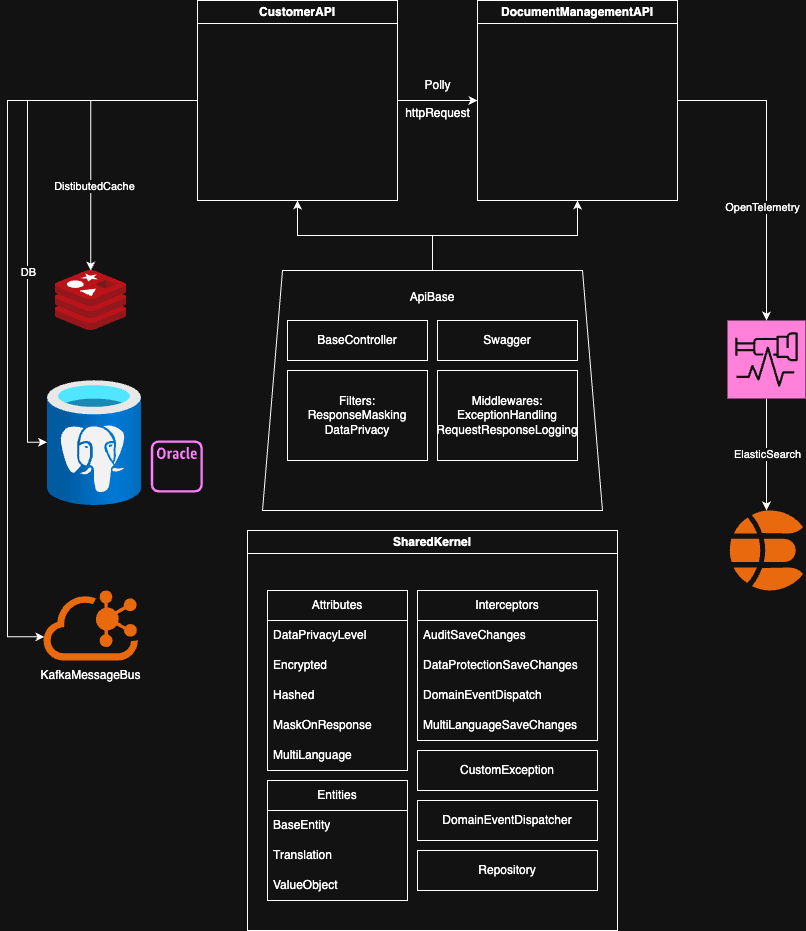

The diagram above was exported from draw.io. Its source (the exported page's mxGraphModel, read from the mxfile embedded in the PNG):
<mxGraphModel dx="1178" dy="902" grid="1" gridSize="10" guides="1" tooltips="1" connect="1" arrows="1" fold="1" page="1" pageScale="1" pageWidth="850" pageHeight="1100" math="0" shadow="0">
  <root>
    <mxCell id="0" />
    <mxCell id="1" parent="0" />
    <mxCell id="KfnBs1EBN3PCkMCJLKTF-7" value="SharedKernel" style="swimlane;whiteSpace=wrap;html=1;" vertex="1" parent="1">
      <mxGeometry x="260" y="615" width="370" height="400" as="geometry" />
    </mxCell>
    <mxCell id="KfnBs1EBN3PCkMCJLKTF-8" value="Attributes" style="swimlane;fontStyle=0;childLayout=stackLayout;horizontal=1;startSize=30;horizontalStack=0;resizeParent=1;resizeParentMax=0;resizeLast=0;collapsible=1;marginBottom=0;whiteSpace=wrap;html=1;" vertex="1" parent="KfnBs1EBN3PCkMCJLKTF-7">
      <mxGeometry x="20" y="60" width="140" height="180" as="geometry" />
    </mxCell>
    <mxCell id="KfnBs1EBN3PCkMCJLKTF-9" value="DataPrivacyLevel" style="text;strokeColor=none;fillColor=none;align=left;verticalAlign=middle;spacingLeft=4;spacingRight=4;overflow=hidden;points=[[0,0.5],[1,0.5]];portConstraint=eastwest;rotatable=0;whiteSpace=wrap;html=1;" vertex="1" parent="KfnBs1EBN3PCkMCJLKTF-8">
      <mxGeometry y="30" width="140" height="30" as="geometry" />
    </mxCell>
    <mxCell id="KfnBs1EBN3PCkMCJLKTF-10" value="Encrypted" style="text;strokeColor=none;fillColor=none;align=left;verticalAlign=middle;spacingLeft=4;spacingRight=4;overflow=hidden;points=[[0,0.5],[1,0.5]];portConstraint=eastwest;rotatable=0;whiteSpace=wrap;html=1;" vertex="1" parent="KfnBs1EBN3PCkMCJLKTF-8">
      <mxGeometry y="60" width="140" height="30" as="geometry" />
    </mxCell>
    <mxCell id="KfnBs1EBN3PCkMCJLKTF-11" value="Hashed" style="text;strokeColor=none;fillColor=none;align=left;verticalAlign=middle;spacingLeft=4;spacingRight=4;overflow=hidden;points=[[0,0.5],[1,0.5]];portConstraint=eastwest;rotatable=0;whiteSpace=wrap;html=1;" vertex="1" parent="KfnBs1EBN3PCkMCJLKTF-8">
      <mxGeometry y="90" width="140" height="30" as="geometry" />
    </mxCell>
    <mxCell id="KfnBs1EBN3PCkMCJLKTF-13" value="MaskOnResponse" style="text;strokeColor=none;fillColor=none;align=left;verticalAlign=middle;spacingLeft=4;spacingRight=4;overflow=hidden;points=[[0,0.5],[1,0.5]];portConstraint=eastwest;rotatable=0;whiteSpace=wrap;html=1;" vertex="1" parent="KfnBs1EBN3PCkMCJLKTF-8">
      <mxGeometry y="120" width="140" height="30" as="geometry" />
    </mxCell>
    <mxCell id="KfnBs1EBN3PCkMCJLKTF-14" value="MultiLanguage" style="text;strokeColor=none;fillColor=none;align=left;verticalAlign=middle;spacingLeft=4;spacingRight=4;overflow=hidden;points=[[0,0.5],[1,0.5]];portConstraint=eastwest;rotatable=0;whiteSpace=wrap;html=1;" vertex="1" parent="KfnBs1EBN3PCkMCJLKTF-8">
      <mxGeometry y="150" width="140" height="30" as="geometry" />
    </mxCell>
    <mxCell id="KfnBs1EBN3PCkMCJLKTF-17" value="Entities" style="swimlane;fontStyle=0;childLayout=stackLayout;horizontal=1;startSize=30;horizontalStack=0;resizeParent=1;resizeParentMax=0;resizeLast=0;collapsible=1;marginBottom=0;whiteSpace=wrap;html=1;" vertex="1" parent="KfnBs1EBN3PCkMCJLKTF-7">
      <mxGeometry x="20" y="250" width="140" height="120" as="geometry" />
    </mxCell>
    <mxCell id="KfnBs1EBN3PCkMCJLKTF-18" value="BaseEntity" style="text;strokeColor=none;fillColor=none;align=left;verticalAlign=middle;spacingLeft=4;spacingRight=4;overflow=hidden;points=[[0,0.5],[1,0.5]];portConstraint=eastwest;rotatable=0;whiteSpace=wrap;html=1;" vertex="1" parent="KfnBs1EBN3PCkMCJLKTF-17">
      <mxGeometry y="30" width="140" height="30" as="geometry" />
    </mxCell>
    <mxCell id="KfnBs1EBN3PCkMCJLKTF-19" value="Translation" style="text;strokeColor=none;fillColor=none;align=left;verticalAlign=middle;spacingLeft=4;spacingRight=4;overflow=hidden;points=[[0,0.5],[1,0.5]];portConstraint=eastwest;rotatable=0;whiteSpace=wrap;html=1;" vertex="1" parent="KfnBs1EBN3PCkMCJLKTF-17">
      <mxGeometry y="60" width="140" height="30" as="geometry" />
    </mxCell>
    <mxCell id="KfnBs1EBN3PCkMCJLKTF-20" value="ValueObject" style="text;strokeColor=none;fillColor=none;align=left;verticalAlign=middle;spacingLeft=4;spacingRight=4;overflow=hidden;points=[[0,0.5],[1,0.5]];portConstraint=eastwest;rotatable=0;whiteSpace=wrap;html=1;" vertex="1" parent="KfnBs1EBN3PCkMCJLKTF-17">
      <mxGeometry y="90" width="140" height="30" as="geometry" />
    </mxCell>
    <mxCell id="KfnBs1EBN3PCkMCJLKTF-34" value="Interceptors" style="swimlane;fontStyle=0;childLayout=stackLayout;horizontal=1;startSize=30;horizontalStack=0;resizeParent=1;resizeParentMax=0;resizeLast=0;collapsible=1;marginBottom=0;whiteSpace=wrap;html=1;" vertex="1" parent="KfnBs1EBN3PCkMCJLKTF-7">
      <mxGeometry x="170" y="60" width="180" height="150" as="geometry" />
    </mxCell>
    <mxCell id="KfnBs1EBN3PCkMCJLKTF-35" value="AuditSaveChanges" style="text;strokeColor=none;fillColor=none;align=left;verticalAlign=middle;spacingLeft=4;spacingRight=4;overflow=hidden;points=[[0,0.5],[1,0.5]];portConstraint=eastwest;rotatable=0;whiteSpace=wrap;html=1;" vertex="1" parent="KfnBs1EBN3PCkMCJLKTF-34">
      <mxGeometry y="30" width="180" height="30" as="geometry" />
    </mxCell>
    <mxCell id="KfnBs1EBN3PCkMCJLKTF-36" value="DataProtectionSaveChanges" style="text;strokeColor=none;fillColor=none;align=left;verticalAlign=middle;spacingLeft=4;spacingRight=4;overflow=hidden;points=[[0,0.5],[1,0.5]];portConstraint=eastwest;rotatable=0;whiteSpace=wrap;html=1;" vertex="1" parent="KfnBs1EBN3PCkMCJLKTF-34">
      <mxGeometry y="60" width="180" height="30" as="geometry" />
    </mxCell>
    <mxCell id="KfnBs1EBN3PCkMCJLKTF-37" value="DomainEventDispatch" style="text;strokeColor=none;fillColor=none;align=left;verticalAlign=middle;spacingLeft=4;spacingRight=4;overflow=hidden;points=[[0,0.5],[1,0.5]];portConstraint=eastwest;rotatable=0;whiteSpace=wrap;html=1;" vertex="1" parent="KfnBs1EBN3PCkMCJLKTF-34">
      <mxGeometry y="90" width="180" height="30" as="geometry" />
    </mxCell>
    <mxCell id="KfnBs1EBN3PCkMCJLKTF-38" value="MultiLanguageSaveChanges" style="text;strokeColor=none;fillColor=none;align=left;verticalAlign=middle;spacingLeft=4;spacingRight=4;overflow=hidden;points=[[0,0.5],[1,0.5]];portConstraint=eastwest;rotatable=0;whiteSpace=wrap;html=1;" vertex="1" parent="KfnBs1EBN3PCkMCJLKTF-34">
      <mxGeometry y="120" width="180" height="30" as="geometry" />
    </mxCell>
    <mxCell id="KfnBs1EBN3PCkMCJLKTF-40" value="CustomException" style="rounded=0;whiteSpace=wrap;html=1;" vertex="1" parent="KfnBs1EBN3PCkMCJLKTF-7">
      <mxGeometry x="170" y="220" width="180" height="40" as="geometry" />
    </mxCell>
    <mxCell id="KfnBs1EBN3PCkMCJLKTF-41" value="DomainEventDispatcher" style="rounded=0;whiteSpace=wrap;html=1;" vertex="1" parent="KfnBs1EBN3PCkMCJLKTF-7">
      <mxGeometry x="170" y="270" width="180" height="40" as="geometry" />
    </mxCell>
    <mxCell id="KfnBs1EBN3PCkMCJLKTF-42" value="Repository" style="rounded=0;whiteSpace=wrap;html=1;" vertex="1" parent="KfnBs1EBN3PCkMCJLKTF-7">
      <mxGeometry x="170" y="320" width="180" height="40" as="geometry" />
    </mxCell>
    <mxCell id="KfnBs1EBN3PCkMCJLKTF-79" style="edgeStyle=orthogonalEdgeStyle;rounded=0;orthogonalLoop=1;jettySize=auto;html=1;entryX=0.5;entryY=1;entryDx=0;entryDy=0;" edge="1" parent="1" source="KfnBs1EBN3PCkMCJLKTF-43" target="KfnBs1EBN3PCkMCJLKTF-51">
      <mxGeometry relative="1" as="geometry" />
    </mxCell>
    <mxCell id="KfnBs1EBN3PCkMCJLKTF-80" style="edgeStyle=orthogonalEdgeStyle;rounded=0;orthogonalLoop=1;jettySize=auto;html=1;entryX=0.5;entryY=1;entryDx=0;entryDy=0;" edge="1" parent="1" source="KfnBs1EBN3PCkMCJLKTF-43" target="KfnBs1EBN3PCkMCJLKTF-52">
      <mxGeometry relative="1" as="geometry" />
    </mxCell>
    <mxCell id="KfnBs1EBN3PCkMCJLKTF-43" value="ApiBase&lt;br&gt;&lt;br&gt;&lt;br&gt;&lt;br&gt;&lt;br&gt;&lt;br&gt;&lt;br&gt;&lt;br&gt;&lt;br&gt;&lt;br&gt;&lt;br&gt;&lt;br&gt;&lt;br&gt;&lt;div&gt;&lt;br/&gt;&lt;/div&gt;" style="shape=trapezoid;perimeter=trapezoidPerimeter;whiteSpace=wrap;html=1;fixedSize=1;" vertex="1" parent="1">
      <mxGeometry x="275" y="355" width="340" height="240" as="geometry" />
    </mxCell>
    <mxCell id="KfnBs1EBN3PCkMCJLKTF-45" value="BaseController" style="rounded=0;whiteSpace=wrap;html=1;" vertex="1" parent="1">
      <mxGeometry x="300" y="405" width="140" height="40" as="geometry" />
    </mxCell>
    <mxCell id="KfnBs1EBN3PCkMCJLKTF-46" value="Swagger" style="rounded=0;whiteSpace=wrap;html=1;" vertex="1" parent="1">
      <mxGeometry x="450" y="405" width="140" height="40" as="geometry" />
    </mxCell>
    <mxCell id="KfnBs1EBN3PCkMCJLKTF-47" value="Filters:&lt;br&gt;ResponseMasking&lt;br&gt;DataPrivacy" style="rounded=0;whiteSpace=wrap;html=1;" vertex="1" parent="1">
      <mxGeometry x="300" y="455" width="140" height="90" as="geometry" />
    </mxCell>
    <mxCell id="KfnBs1EBN3PCkMCJLKTF-48" value="Middlewares:&lt;br&gt;ExceptionHandling&lt;br&gt;RequestResponseLogging" style="rounded=0;whiteSpace=wrap;html=1;" vertex="1" parent="1">
      <mxGeometry x="450" y="455" width="140" height="90" as="geometry" />
    </mxCell>
    <mxCell id="KfnBs1EBN3PCkMCJLKTF-64" style="edgeStyle=orthogonalEdgeStyle;rounded=0;orthogonalLoop=1;jettySize=auto;html=1;entryX=0;entryY=0.5;entryDx=0;entryDy=0;" edge="1" parent="1" source="KfnBs1EBN3PCkMCJLKTF-51" target="KfnBs1EBN3PCkMCJLKTF-52">
      <mxGeometry relative="1" as="geometry" />
    </mxCell>
    <mxCell id="KfnBs1EBN3PCkMCJLKTF-67" style="edgeStyle=orthogonalEdgeStyle;rounded=0;orthogonalLoop=1;jettySize=auto;html=1;" edge="1" parent="1" source="KfnBs1EBN3PCkMCJLKTF-51" target="KfnBs1EBN3PCkMCJLKTF-63">
      <mxGeometry relative="1" as="geometry" />
    </mxCell>
    <mxCell id="KfnBs1EBN3PCkMCJLKTF-76" value="DistibutedCache" style="edgeLabel;html=1;align=center;verticalAlign=middle;resizable=0;points=[];" vertex="1" connectable="0" parent="KfnBs1EBN3PCkMCJLKTF-67">
      <mxGeometry x="0.3892" y="3" relative="1" as="geometry">
        <mxPoint as="offset" />
      </mxGeometry>
    </mxCell>
    <mxCell id="KfnBs1EBN3PCkMCJLKTF-51" value="CustomerAPI" style="swimlane;whiteSpace=wrap;html=1;" vertex="1" parent="1">
      <mxGeometry x="210" y="85" width="200" height="200" as="geometry" />
    </mxCell>
    <mxCell id="KfnBs1EBN3PCkMCJLKTF-52" value="DocumentManagementAPI" style="swimlane;whiteSpace=wrap;html=1;" vertex="1" parent="1">
      <mxGeometry x="490" y="85" width="200" height="200" as="geometry" />
    </mxCell>
    <mxCell id="KfnBs1EBN3PCkMCJLKTF-54" value="" style="image;aspect=fixed;html=1;points=[];align=center;fontSize=12;image=img/lib/azure2/databases/Azure_Database_PostgreSQL_Server.svg;" vertex="1" parent="1">
      <mxGeometry x="60" y="465" width="94" height="125.33" as="geometry" />
    </mxCell>
    <mxCell id="KfnBs1EBN3PCkMCJLKTF-55" value="Polly" style="text;html=1;align=center;verticalAlign=middle;resizable=0;points=[];autosize=1;strokeColor=none;fillColor=none;" vertex="1" parent="1">
      <mxGeometry x="425" y="155" width="50" height="30" as="geometry" />
    </mxCell>
    <mxCell id="KfnBs1EBN3PCkMCJLKTF-75" value="ElasticSearch" style="edgeStyle=orthogonalEdgeStyle;rounded=0;orthogonalLoop=1;jettySize=auto;html=1;" edge="1" parent="1" source="KfnBs1EBN3PCkMCJLKTF-59" target="KfnBs1EBN3PCkMCJLKTF-60">
      <mxGeometry relative="1" as="geometry" />
    </mxCell>
    <mxCell id="KfnBs1EBN3PCkMCJLKTF-59" value="" style="sketch=0;points=[[0,0,0],[0.25,0,0],[0.5,0,0],[0.75,0,0],[1,0,0],[0,1,0],[0.25,1,0],[0.5,1,0],[0.75,1,0],[1,1,0],[0,0.25,0],[0,0.5,0],[0,0.75,0],[1,0.25,0],[1,0.5,0],[1,0.75,0]];points=[[0,0,0],[0.25,0,0],[0.5,0,0],[0.75,0,0],[1,0,0],[0,1,0],[0.25,1,0],[0.5,1,0],[0.75,1,0],[1,1,0],[0,0.25,0],[0,0.5,0],[0,0.75,0],[1,0.25,0],[1,0.5,0],[1,0.75,0]];outlineConnect=0;fontColor=#232F3E;fillColor=#E7157B;strokeColor=#ffffff;dashed=0;verticalLabelPosition=bottom;verticalAlign=top;align=center;html=1;fontSize=12;fontStyle=0;aspect=fixed;shape=mxgraph.aws4.resourceIcon;resIcon=mxgraph.aws4.distro_for_opentelemetry;" vertex="1" parent="1">
      <mxGeometry x="740" y="405" width="78" height="78" as="geometry" />
    </mxCell>
    <mxCell id="KfnBs1EBN3PCkMCJLKTF-60" value="" style="points=[];aspect=fixed;html=1;align=center;shadow=0;dashed=0;fillColor=#FF6A00;strokeColor=none;shape=mxgraph.alibaba_cloud.elasticsearch;" vertex="1" parent="1">
      <mxGeometry x="742.33" y="594.95" width="73.34" height="80.05" as="geometry" />
    </mxCell>
    <mxCell id="KfnBs1EBN3PCkMCJLKTF-63" value="" style="image;sketch=0;aspect=fixed;html=1;points=[];align=center;fontSize=12;image=img/lib/mscae/Cache_Redis_Product.svg;" vertex="1" parent="1">
      <mxGeometry x="67.57" y="355" width="71.43" height="60" as="geometry" />
    </mxCell>
    <mxCell id="KfnBs1EBN3PCkMCJLKTF-65" value="httpRequest" style="text;html=1;align=center;verticalAlign=middle;resizable=0;points=[];autosize=1;strokeColor=none;fillColor=none;" vertex="1" parent="1">
      <mxGeometry x="405" y="183" width="90" height="30" as="geometry" />
    </mxCell>
    <mxCell id="KfnBs1EBN3PCkMCJLKTF-68" style="edgeStyle=orthogonalEdgeStyle;rounded=0;orthogonalLoop=1;jettySize=auto;html=1;entryX=-0.004;entryY=0.492;entryDx=0;entryDy=0;entryPerimeter=0;" edge="1" parent="1" source="KfnBs1EBN3PCkMCJLKTF-51" target="KfnBs1EBN3PCkMCJLKTF-54">
      <mxGeometry relative="1" as="geometry" />
    </mxCell>
    <mxCell id="KfnBs1EBN3PCkMCJLKTF-77" value="DB" style="edgeLabel;html=1;align=center;verticalAlign=middle;resizable=0;points=[];" vertex="1" connectable="0" parent="KfnBs1EBN3PCkMCJLKTF-68">
      <mxGeometry x="0.2881" relative="1" as="geometry">
        <mxPoint as="offset" />
      </mxGeometry>
    </mxCell>
    <mxCell id="KfnBs1EBN3PCkMCJLKTF-69" value="" style="points=[];aspect=fixed;html=1;align=center;shadow=0;dashed=0;fillColor=#FF6A00;strokeColor=none;shape=mxgraph.alibaba_cloud.kafka;" vertex="1" parent="1">
      <mxGeometry x="56.04" y="675" width="94.5" height="70" as="geometry" />
    </mxCell>
    <mxCell id="KfnBs1EBN3PCkMCJLKTF-70" style="edgeStyle=orthogonalEdgeStyle;rounded=0;orthogonalLoop=1;jettySize=auto;html=1;entryX=0.01;entryY=0.662;entryDx=0;entryDy=0;entryPerimeter=0;" edge="1" parent="1" source="KfnBs1EBN3PCkMCJLKTF-51" target="KfnBs1EBN3PCkMCJLKTF-69">
      <mxGeometry relative="1" as="geometry">
        <Array as="points">
          <mxPoint x="20" y="185" />
          <mxPoint x="20" y="721" />
        </Array>
      </mxGeometry>
    </mxCell>
    <mxCell id="KfnBs1EBN3PCkMCJLKTF-72" value="KafkaMessageBus" style="text;html=1;align=center;verticalAlign=middle;resizable=0;points=[];autosize=1;strokeColor=none;fillColor=none;" vertex="1" parent="1">
      <mxGeometry x="43.28" y="745" width="120" height="30" as="geometry" />
    </mxCell>
    <mxCell id="KfnBs1EBN3PCkMCJLKTF-73" style="edgeStyle=orthogonalEdgeStyle;rounded=0;orthogonalLoop=1;jettySize=auto;html=1;entryX=0.5;entryY=0;entryDx=0;entryDy=0;entryPerimeter=0;" edge="1" parent="1" source="KfnBs1EBN3PCkMCJLKTF-52" target="KfnBs1EBN3PCkMCJLKTF-59">
      <mxGeometry relative="1" as="geometry" />
    </mxCell>
    <mxCell id="KfnBs1EBN3PCkMCJLKTF-74" value="OpenTelemetry" style="edgeLabel;html=1;align=center;verticalAlign=middle;resizable=0;points=[];" vertex="1" connectable="0" parent="KfnBs1EBN3PCkMCJLKTF-73">
      <mxGeometry x="0.2598" y="-5" relative="1" as="geometry">
        <mxPoint as="offset" />
      </mxGeometry>
    </mxCell>
    <mxCell id="KfnBs1EBN3PCkMCJLKTF-81" value="" style="sketch=0;outlineConnect=0;fontColor=#232F3E;gradientColor=none;fillColor=#C925D1;strokeColor=none;dashed=0;verticalLabelPosition=bottom;verticalAlign=top;align=center;html=1;fontSize=12;fontStyle=0;aspect=fixed;pointerEvents=1;shape=mxgraph.aws4.rds_oracle_instance_alt;" vertex="1" parent="1">
      <mxGeometry x="163.28" y="525" width="52" height="52" as="geometry" />
    </mxCell>
  </root>
</mxGraphModel>